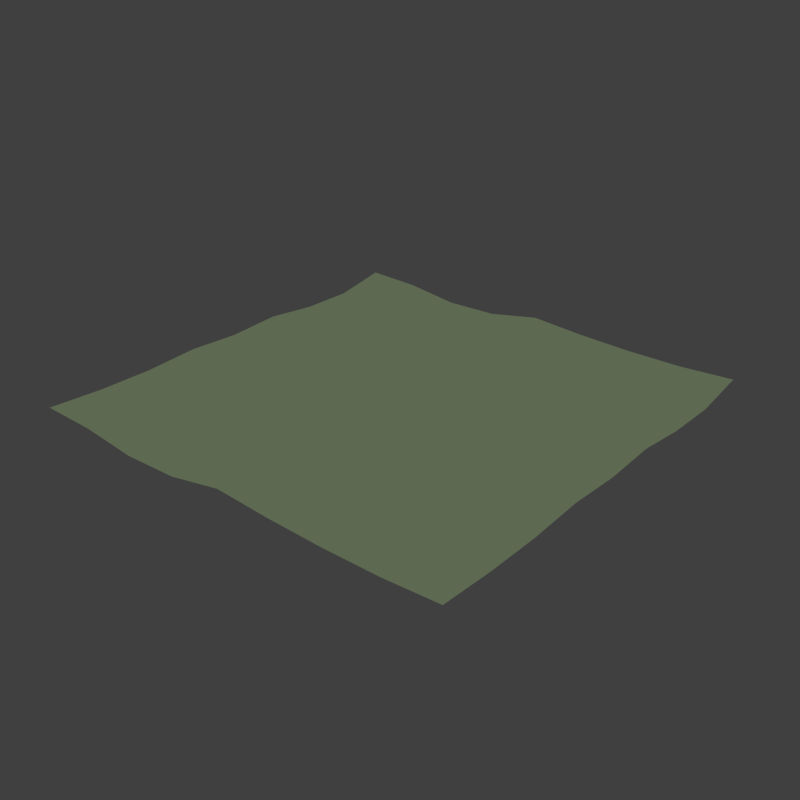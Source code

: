 # Source: tiles_rock_base.blend  (saved by Blender 2.76.0; exported with 4.5.12 LTS)
import bpy
from mathutils import Matrix  # noqa: F401  (used for matrix-valued properties, if any)

bpy.ops.wm.read_factory_settings(use_empty=True)
scene = bpy.context.scene
scene.name = 'ground_ĥigh'

# ---- collections
col_collection_1_013 = bpy.data.collections.new('Collection 1.013'); scene.collection.children.link(col_collection_1_013)

# ---- materials (node trees are filled in below, after node groups)
mat_ground = bpy.data.materials.new('ground')
mat_ground.alpha_threshold = 0.0
mat_ground.use_transparent_shadow = False
mat_ground.preview_render_type = 'CUBE'
mat_ground.diffuse_color = (0.3945, 0.507, 0.298, 1.0)
mat_ground.specular_color = (1.0, 0.8621, 0.5753)
mat_ground.roughness = 0.5
mat_ground.specular_intensity = 0.02

# ---- material node trees

# ---- world
world_world = bpy.data.worlds.new('World'); scene.world = world_world
world_world.color = (0.05088, 0.05088, 0.05088)
world_world.use_sun_shadow = False
world_world.sun_shadow_jitter_overblur = 0.0
world_world.cycles.sampling_method = 'MANUAL'
world_world.cycles.sample_map_resolution = 256

# ---- lights
light_lamp = bpy.data.lights.new('Lamp', 'SUN')
light_lamp.transmission_factor = 0.0
light_lamp.cutoff_distance = 30.0
light_lamp.use_shadow = False
light_lamp.angle = 0.1993
light_lamp.energy = 1.0
light_lamp.shadow_buffer_clip_start = 1.001
light_lamp.shadow_soft_size = 0.1
light_lamp.shadow_cascade_max_distance = 1000.0
light_lamp.cycles.use_multiple_importance_sampling = False

# ---- meshes
me_ground_low = bpy.data.meshes.new('ground_low')
me_ground_low.from_pydata([(0.0, 0.0, 0.001471), (0.0, -0.25, 0.002451), (0.0, -0.5, 0.01029), (0.0, -0.75, -0.005392), (0.25, 0.0, -0.001471), (0.5, 0.0, -0.01912), (0.75, 0.0, 0.007843), (0.0, 0.25, 0.02696), (0.0, 0.5, -0.01618), (0.0, 0.75, 0.02304), (-0.25, 0.0, 0.02353), (-0.5, 0.0, 0.002941), (-0.75, 0.0, -0.00147), (-0.25, -0.25, 0.01324), (-0.25, -0.5, -0.01863), (-0.25, -0.75, 0.0152), (-0.5, -0.25, -0.006372), (-0.5, -0.5, -0.004902), (-0.5, -0.75, -0.01912), (-0.75, -0.25, -0.01275), (-0.75, -0.5, -0.0152), (-0.75, -0.75, -0.004902), (0.25, -0.25, -0.0152), (0.5, -0.25, -0.01078), (0.75, -0.25, -0.0009802), (0.25, -0.5, -0.01863), (0.5, -0.5, -0.007843), (0.75, -0.5, 0.005392), (0.25, -0.75, -0.025), (0.5, -0.75, 0.02206), (0.75, -0.75, -0.002451), (0.25, 0.25, -0.02206), (0.25, 0.5, 0.003922), (0.25, 0.75, 0.01324), (0.5, 0.25, -0.01765), (0.5, 0.5, 3.278e-07), (0.5, 0.75, 0.001961), (0.75, 0.25, 0.007353), (0.75, 0.5, -0.007353), (0.75, 0.75, 0.01667), (-0.25, 0.25, 0.02157), (-0.5, 0.25, 0.002452), (-0.75, 0.25, -0.06373), (-0.25, 0.5, 0.01176), (-0.5, 0.5, -0.02157), (-0.75, 0.5, -0.03088), (-0.25, 0.75, -0.002451), (-0.5, 0.75, 0.00147), (-0.75, 0.75, 0.01078), (-1.0, 0.75, -0.02843), (-1.0, 0.5, -0.02353), (-1.0, 0.25, 0.004902), (-1.0, 0.0, -0.006372), (-1.0, -0.25, 0.007843), (-1.0, -0.5, -0.004902), (-1.0, -0.75, -0.001961), (-0.75, -1.0, 0.004412), (-0.5, -1.0, -0.02696), (-0.25, -1.0, -0.02108), (0.0, -1.0, 0.02549), (0.25, -1.0, 0.008333), (0.5, -1.0, -0.0004902), (0.75, -1.0, -0.0004902), (1.0, -0.75, -0.001961), (1.0, -0.5, -0.004902), (1.0, -0.25, 0.007843), (1.0, 0.0, -0.006372), (1.0, 0.25, 0.004902), (1.0, 0.5, -0.02353), (1.0, 0.75, -0.02843), (0.75, 1.0, -0.0004902), (0.5, 1.0, -0.0004902), (0.25, 1.0, 0.008333), (0.0, 1.0, 0.02549), (-0.25, 1.0, -0.02108), (-0.5, 1.0, -0.02696), (-0.75, 1.0, 0.004412), (-1.0, -1.0, 0.01275), (1.0, -1.0, 0.01275), (-1.0, 1.0, 0.01275), (1.0, 1.0, 0.01275)], [], [(0, 10, 13, 1), (1, 13, 14, 2), (2, 14, 15, 3), (3, 15, 58, 59), (10, 11, 16, 13), (13, 16, 17, 14), (14, 17, 18, 15), (15, 18, 57, 58), (11, 12, 19, 16), (16, 19, 20, 17), (17, 20, 21, 18), (18, 21, 56, 57), (12, 52, 53, 19), (19, 53, 54, 20), (20, 54, 55, 21), (21, 55, 77, 56), (0, 1, 22, 4), (4, 22, 23, 5), (5, 23, 24, 6), (6, 24, 65, 66), (1, 2, 25, 22), (22, 25, 26, 23), (23, 26, 27, 24), (24, 27, 64, 65), (2, 3, 28, 25), (25, 28, 29, 26), (26, 29, 30, 27), (27, 30, 63, 64), (3, 59, 60, 28), (28, 60, 61, 29), (29, 61, 62, 30), (30, 62, 78, 63), (0, 4, 31, 7), (7, 31, 32, 8), (8, 32, 33, 9), (9, 33, 72, 73), (4, 5, 34, 31), (31, 34, 35, 32), (32, 35, 36, 33), (33, 36, 71, 72), (5, 6, 37, 34), (34, 37, 38, 35), (35, 38, 39, 36), (36, 39, 70, 71), (6, 66, 67, 37), (37, 67, 68, 38), (38, 68, 69, 39), (39, 69, 80, 70), (0, 7, 40, 10), (10, 40, 41, 11), (11, 41, 42, 12), (12, 42, 51, 52), (7, 8, 43, 40), (40, 43, 44, 41), (41, 44, 45, 42), (42, 45, 50, 51), (8, 9, 46, 43), (43, 46, 47, 44), (44, 47, 48, 45), (45, 48, 49, 50), (9, 73, 74, 46), (46, 74, 75, 47), (47, 75, 76, 48), (48, 76, 79, 49)])
me_ground_low.polygons.foreach_set('use_smooth', [True] * 64)
_uv = me_ground_low.uv_layers.new(name='UVMap')
_uv.uv.foreach_set('vector', [0.5, 0.5, 0.375, 0.5, 0.375, 0.375, 0.5, 0.375, 0.5, 0.375, 0.375, 0.375, 0.375, 0.25, 0.5, 0.25, 0.5, 0.25, 0.375, 0.25, 0.375, 0.125, 0.5, 0.125, 0.5, 0.125, 0.375, 0.125, 0.375, 0.0, 0.5, 0.0, 0.375, 0.5, 0.25, 0.5, 0.25, 0.375, 0.375, 0.375, 0.375, 0.375, 0.25, 0.375, 0.25, 0.25, 0.375, 0.25, 0.375, 0.25, 0.25, 0.25, 0.25, 0.125, 0.375, 0.125, 0.375, 0.125, 0.25, 0.125, 0.25, 0.0, 0.375, 0.0, 0.25, 0.5, 0.125, 0.5, 0.125, 0.375, 0.25, 0.375, 0.25, 0.375, 0.125, 0.375, 0.125, 0.25, 0.25, 0.25, 0.25, 0.25, 0.125, 0.25, 0.125, 0.125, 0.25, 0.125, 0.25, 0.125, 0.125, 0.125, 0.125, 0.0, 0.25, 0.0, 0.125, 0.5, 0.0, 0.5, 0.0, 0.375, 0.125, 0.375, 0.125, 0.375, 0.0, 0.375, 0.0, 0.25, 0.125, 0.25, 0.125, 0.25, 0.0, 0.25, 0.0, 0.125, 0.125, 0.125, 0.125, 0.125, 0.0, 0.125, 0.0, 0.0, 0.125, 0.0, 0.5, 0.5, 0.5, 0.375, 0.625, 0.375, 0.625, 0.5, 0.625, 0.5, 0.625, 0.375, 0.75, 0.375, 0.75, 0.5, 0.75, 0.5, 0.75, 0.375, 0.875, 0.375, 0.875, 0.5, 0.875, 0.5, 0.875, 0.375, 1.0, 0.375, 1.0, 0.5, 0.5, 0.375, 0.5, 0.25, 0.625, 0.25, 0.625, 0.375, 0.625, 0.375, 0.625, 0.25, 0.75, 0.25, 0.75, 0.375, 0.75, 0.375, 0.75, 0.25, 0.875, 0.25, 0.875, 0.375, 0.875, 0.375, 0.875, 0.25, 1.0, 0.25, 1.0, 0.375, 0.5, 0.25, 0.5, 0.125, 0.625, 0.125, 0.625, 0.25, 0.625, 0.25, 0.625, 0.125, 0.75, 0.125, 0.75, 0.25, 0.75, 0.25, 0.75, 0.125, 0.875, 0.125, 0.875, 0.25, 0.875, 0.25, 0.875, 0.125, 1.0, 0.125, 1.0, 0.25, 0.5, 0.125, 0.5, 0.0, 0.625, 0.0, 0.625, 0.125, 0.625, 0.125, 0.625, 0.0, 0.75, 0.0, 0.75, 0.125, 0.75, 0.125, 0.75, 0.0, 0.875, 0.0, 0.875, 0.125, 0.875, 0.125, 0.875, 0.0, 1.0, 0.0, 1.0, 0.125, 0.5, 0.5, 0.625, 0.5, 0.625, 0.625, 0.5, 0.625, 0.5, 0.625, 0.625, 0.625, 0.625, 0.75, 0.5, 0.75, 0.5, 0.75, 0.625, 0.75, 0.625, 0.875, 0.5, 0.875, 0.5, 0.875, 0.625, 0.875, 0.625, 1.0, 0.5, 1.0, 0.625, 0.5, 0.75, 0.5, 0.75, 0.625, 0.625, 0.625, 0.625, 0.625, 0.75, 0.625, 0.75, 0.75, 0.625, 0.75, 0.625, 0.75, 0.75, 0.75, 0.75, 0.875, 0.625, 0.875, 0.625, 0.875, 0.75, 0.875, 0.75, 1.0, 0.625, 1.0, 0.75, 0.5, 0.875, 0.5, 0.875, 0.625, 0.75, 0.625, 0.75, 0.625, 0.875, 0.625, 0.875, 0.75, 0.75, 0.75, 0.75, 0.75, 0.875, 0.75, 0.875, 0.875, 0.75, 0.875, 0.75, 0.875, 0.875, 0.875, 0.875, 1.0, 0.75, 1.0, 0.875, 0.5, 1.0, 0.5, 1.0, 0.625, 0.875, 0.625, 0.875, 0.625, 1.0, 0.625, 1.0, 0.75, 0.875, 0.75, 0.875, 0.75, 1.0, 0.75, 1.0, 0.875, 0.875, 0.875, 0.875, 0.875, 1.0, 0.875, 1.0, 1.0, 0.875, 1.0, 0.5, 0.5, 0.5, 0.625, 0.375, 0.625, 0.375, 0.5, 0.375, 0.5, 0.375, 0.625, 0.25, 0.625, 0.25, 0.5, 0.25, 0.5, 0.25, 0.625, 0.125, 0.625, 0.125, 0.5, 0.125, 0.5, 0.125, 0.625, 0.0, 0.625, 0.0, 0.5, 0.5, 0.625, 0.5, 0.75, 0.375, 0.75, 0.375, 0.625, 0.375, 0.625, 0.375, 0.75, 0.25, 0.75, 0.25, 0.625, 0.25, 0.625, 0.25, 0.75, 0.125, 0.75, 0.125, 0.625, 0.125, 0.625, 0.125, 0.75, 0.0, 0.75, 0.0, 0.625, 0.5, 0.75, 0.5, 0.875, 0.375, 0.875, 0.375, 0.75, 0.375, 0.75, 0.375, 0.875, 0.25, 0.875, 0.25, 0.75, 0.25, 0.75, 0.25, 0.875, 0.125, 0.875, 0.125, 0.75, 0.125, 0.75, 0.125, 0.875, 0.0, 0.875, 0.0, 0.75, 0.5, 0.875, 0.5, 1.0, 0.375, 1.0, 0.375, 0.875, 0.375, 0.875, 0.375, 1.0, 0.25, 1.0, 0.25, 0.875, 0.25, 0.875, 0.25, 1.0, 0.125, 1.0, 0.125, 0.875, 0.125, 0.875, 0.125, 1.0, 0.0, 1.0, 0.0, 0.875])
me_ground_low.materials.append(mat_ground)
me_ground_low.use_remesh_preserve_volume = False
me_ground_low.use_remesh_preserve_attributes = False
me_ground_low.use_mirror_vertex_groups = False
me_ground_low.update()
me_ground_low.normals_split_custom_set([tuple(v) for v in zip(*[iter([-2.28e-05, 3.176e-06, 1.0, -2.836e-06, -8.739e-06, 1.0, 9.204e-06, 1.701e-05, 1.0, 1.864e-05, -8.404e-06, 1.0, 1.864e-05, -8.404e-06, 1.0, 9.204e-06, 1.701e-05, 1.0, -1.464e-05, -6.367e-06, 1.0, -3.293e-06, 2.797e-06, 1.0, -3.293e-06, 2.797e-06, 1.0, -1.464e-05, -6.367e-06, 1.0, -2.044e-05, 1.051e-06, 1.0, -1.618e-05, -1.427e-05, 1.0, -1.618e-05, -1.427e-05, 1.0, -2.044e-05, 1.051e-06, 1.0, -1.463e-05, -8.237e-06, 1.0, 1.829e-06, 1.777e-05, 1.0, -2.836e-06, -8.739e-06, 1.0, 7.078e-07, -7.51e-06, 1.0, 8.566e-07, 7.484e-06, 1.0, 9.204e-06, 1.701e-05, 1.0, 9.204e-06, 1.701e-05, 1.0, 8.566e-07, 7.484e-06, 1.0, 1.815e-05, 6.231e-06, 1.0, -1.464e-05, -6.367e-06, 1.0, -1.464e-05, -6.367e-06, 1.0, 1.815e-05, 6.231e-06, 1.0, 6.2e-06, 1.439e-05, 1.0, -2.044e-05, 1.051e-06, 1.0, -2.044e-05, 1.051e-06, 1.0, 6.2e-06, 1.439e-05, 1.0, -2.598e-07, 1.713e-05, 1.0, -1.463e-05, -8.237e-06, 1.0, 7.078e-07, -7.51e-06, 1.0, -3.349e-06, -1.817e-05, 1.0, 8.263e-06, -1.678e-05, 1.0, 8.566e-07, 7.484e-06, 1.0, 8.566e-07, 7.484e-06, 1.0, 8.263e-06, -1.678e-05, 1.0, -1.515e-05, 1.981e-06, 1.0, 1.815e-05, 6.231e-06, 1.0, 1.815e-05, 6.231e-06, 1.0, -1.515e-05, 1.981e-06, 1.0, -1.091e-05, -5.86e-06, 1.0, 6.2e-06, 1.439e-05, 1.0, 6.2e-06, 1.439e-05, 1.0, -1.091e-05, -5.86e-06, 1.0, -1.755e-07, -2.38e-06, 1.0, -2.598e-07, 1.713e-05, 1.0, -3.349e-06, -1.817e-05, 1.0, -1.451e-05, -9.779e-06, 1.0, -7.939e-06, 3.948e-06, 1.0, 8.263e-06, -1.678e-05, 1.0, 8.263e-06, -1.678e-05, 1.0, -7.939e-06, 3.948e-06, 1.0, 2.18e-05, 6.597e-07, 1.0, -1.515e-05, 1.981e-06, 1.0, -1.515e-05, 1.981e-06, 1.0, 2.18e-05, 6.597e-07, 1.0, -1.391e-05, -1.739e-05, 1.0, -1.091e-05, -5.86e-06, 1.0, -1.091e-05, -5.86e-06, 1.0, -1.391e-05, -1.739e-05, 1.0, 7.947e-06, 2.068e-05, 1.0, -1.755e-07, -2.38e-06, 1.0, -2.28e-05, 3.176e-06, 1.0, 1.864e-05, -8.404e-06, 1.0, 4.601e-06, -2.023e-06, 1.0, 1.126e-05, 4.037e-06, 1.0, 1.126e-05, 4.037e-06, 1.0, 4.601e-06, -2.023e-06, 1.0, -2.097e-05, -2.889e-07, 1.0, 2.517e-06, 1.334e-06, 1.0, 2.517e-06, 1.334e-06, 1.0, -2.097e-05, -2.889e-07, 1.0, 3.345e-06, 3.753e-07, 1.0, 1.535e-05, 3.431e-06, 1.0, 1.535e-05, 3.431e-06, 1.0, 3.345e-06, 3.753e-07, 1.0, 7.837e-06, -1.517e-06, 1.0, -1.312e-05, 2.856e-06, 1.0, 1.864e-05, -8.404e-06, 1.0, -3.293e-06, 2.797e-06, 1.0, 4.969e-06, 2.13e-06, 1.0, 4.601e-06, -2.023e-06, 1.0, 4.601e-06, -2.023e-06, 1.0, 4.969e-06, 2.13e-06, 1.0, 1.547e-05, -1.188e-05, 1.0, -2.097e-05, -2.889e-07, 1.0, -2.097e-05, -2.889e-07, 1.0, 1.547e-05, -1.188e-05, 1.0, -7.905e-07, 2.282e-05, 1.0, 3.345e-06, 3.753e-07, 1.0, 3.345e-06, 3.753e-07, 1.0, -7.905e-07, 2.282e-05, 1.0, 9.811e-06, -9.274e-06, 1.0, 7.837e-06, -1.517e-06, 1.0, -3.293e-06, 2.797e-06, 1.0, -1.618e-05, -1.427e-05, 1.0, -4.543e-06, 1.643e-05, 1.0, 4.969e-06, 2.13e-06, 1.0, 4.969e-06, 2.13e-06, 1.0, -4.543e-06, 1.643e-05, 1.0, 1.201e-05, -7.468e-06, 1.0, 1.547e-05, -1.188e-05, 1.0, 1.547e-05, -1.188e-05, 1.0, 1.201e-05, -7.468e-06, 1.0, -1.706e-05, -8.478e-06, 1.0, -7.905e-07, 2.282e-05, 1.0, -7.905e-07, 2.282e-05, 1.0, -1.706e-05, -8.478e-06, 1.0, -7.289e-06, 8.1e-06, 1.0, 9.811e-06, -9.274e-06, 1.0, -1.618e-05, -1.427e-05, 1.0, 1.829e-06, 1.777e-05, 1.0, -3.999e-06, 1.715e-05, 1.0, -4.543e-06, 1.643e-05, 1.0, -4.543e-06, 1.643e-05, 1.0, -3.999e-06, 1.715e-05, 1.0, 1.64e-05, 1.263e-05, 1.0, 1.201e-05, -7.468e-06, 1.0, 1.201e-05, -7.468e-06, 1.0, 1.64e-05, 1.263e-05, 1.0, -1.059e-05, 3.471e-06, 1.0, -1.706e-05, -8.478e-06, 1.0, -1.706e-05, -8.478e-06, 1.0, -1.059e-05, 3.471e-06, 1.0, 5.564e-06, -2.247e-06, 1.0, -7.289e-06, 8.1e-06, 1.0, -2.28e-05, 3.176e-06, 1.0, 1.126e-05, 4.037e-06, 1.0, 1.522e-05, -6.355e-06, 1.0, -9.574e-07, -3.462e-07, 1.0, -9.574e-07, -3.462e-07, 1.0, 1.522e-05, -6.355e-06, 1.0, -1.033e-05, 1.84e-05, 1.0, 8.058e-06, 5.746e-07, 1.0, 8.058e-06, 5.746e-07, 1.0, -1.033e-05, 1.84e-05, 1.0, 5.764e-06, -4.681e-06, 1.0, -1.114e-05, -9.137e-06, 1.0, -1.114e-05, -9.137e-06, 1.0, 5.764e-06, -4.681e-06, 1.0, 3.442e-06, 1.466e-06, 1.0, -1.459e-05, 6.257e-06, 1.0, 1.126e-05, 4.037e-06, 1.0, 2.517e-06, 1.334e-06, 1.0, -1.172e-05, -6.465e-06, 1.0, 1.522e-05, -6.355e-06, 1.0, 1.522e-05, -6.355e-06, 1.0, -1.172e-05, -6.465e-06, 1.0, -4.712e-06, -1.954e-05, 1.0, -1.033e-05, 1.84e-05, 1.0, -1.033e-05, 1.84e-05, 1.0, -4.712e-06, -1.954e-05, 1.0, 1.397e-05, -1.063e-05, 1.0, 5.764e-06, -4.681e-06, 1.0, 5.764e-06, -4.681e-06, 1.0, 1.397e-05, -1.063e-05, 1.0, -5.631e-06, -1.714e-05, 1.0, 3.442e-06, 1.466e-06, 1.0, 2.517e-06, 1.334e-06, 1.0, 1.535e-05, 3.431e-06, 1.0, -1.199e-05, 1.242e-05, 1.0, -1.172e-05, -6.465e-06, 1.0, -1.172e-05, -6.465e-06, 1.0, -1.199e-05, 1.242e-05, 1.0, -6.087e-06, 5.146e-08, 1.0, -4.712e-06, -1.954e-05, 1.0, -4.712e-06, -1.954e-05, 1.0, -6.087e-06, 5.146e-08, 1.0, -1.21e-05, 9.406e-06, 1.0, 1.397e-05, -1.063e-05, 1.0, 1.397e-05, -1.063e-05, 1.0, -1.21e-05, 9.406e-06, 1.0, 2.947e-06, -7.162e-07, 1.0, -5.631e-06, -1.714e-05, 1.0, 1.535e-05, 3.431e-06, 1.0, -1.312e-05, 2.856e-06, 1.0, 1.474e-05, 1.127e-05, 1.0, -1.199e-05, 1.242e-05, 1.0, -1.199e-05, 1.242e-05, 1.0, 1.474e-05, 1.127e-05, 1.0, 3.651e-06, 5.428e-06, 1.0, -6.087e-06, 5.146e-08, 1.0, -6.087e-06, 5.146e-08, 1.0, 3.651e-06, 5.428e-06, 1.0, 1.788e-07, 3.273e-06, 1.0, -1.21e-05, 9.406e-06, 1.0, -1.21e-05, 9.406e-06, 1.0, 1.788e-07, 3.273e-06, 1.0, 1.322e-05, -5.614e-06, 1.0, 2.947e-06, -7.162e-07, 1.0, -2.28e-05, 3.176e-06, 1.0, -9.574e-07, -3.462e-07, 1.0, -3.304e-06, 5.05e-06, 1.0, -2.836e-06, -8.739e-06, 1.0, -2.836e-06, -8.739e-06, 1.0, -3.304e-06, 5.05e-06, 1.0, -2.786e-05, -2.462e-06, 1.0, 7.078e-07, -7.51e-06, 1.0, 7.078e-07, -7.51e-06, 1.0, -2.786e-05, -2.462e-06, 1.0, 1.169e-07, -4.79e-06, 1.0, -3.349e-06, -1.817e-05, 1.0, -3.349e-06, -1.817e-05, 1.0, 1.169e-07, -4.79e-06, 1.0, 1.079e-05, 5.166e-06, 1.0, -1.451e-05, -9.779e-06, 1.0, -9.574e-07, -3.462e-07, 1.0, 8.058e-06, 5.746e-07, 1.0, -2.701e-07, 5.181e-07, 1.0, -3.304e-06, 5.05e-06, 1.0, -3.304e-06, 5.05e-06, 1.0, -2.701e-07, 5.181e-07, 1.0, 1.889e-05, -6.43e-07, 1.0, -2.786e-05, -2.462e-06, 1.0, -2.786e-05, -2.462e-06, 1.0, 1.889e-05, -6.43e-07, 1.0, -2.488e-06, -7.541e-06, 1.0, 1.169e-07, -4.79e-06, 1.0, 1.169e-07, -4.79e-06, 1.0, -2.488e-06, -7.541e-06, 1.0, 9.753e-06, -7.729e-06, 1.0, 1.079e-05, 5.166e-06, 1.0, 8.058e-06, 5.746e-07, 1.0, -1.114e-05, -9.137e-06, 1.0, 2.407e-06, 2.392e-06, 1.0, -2.701e-07, 5.181e-07, 1.0, -2.701e-07, 5.181e-07, 1.0, 2.407e-06, 2.392e-06, 1.0, -2.352e-05, -2.119e-05, 1.0, 1.889e-05, -6.43e-07, 1.0, 1.889e-05, -6.43e-07, 1.0, -2.352e-05, -2.119e-05, 1.0, -3.086e-06, -1.293e-05, 1.0, -2.488e-06, -7.541e-06, 1.0, -2.488e-06, -7.541e-06, 1.0, -3.086e-06, -1.293e-05, 1.0, 1.53e-05, 1.765e-05, 1.0, 9.753e-06, -7.729e-06, 1.0, -1.114e-05, -9.137e-06, 1.0, -1.459e-05, 6.257e-06, 1.0, 1.204e-06, 2.131e-06, 1.0, 2.407e-06, 2.392e-06, 1.0, 2.407e-06, 2.392e-06, 1.0, 1.204e-06, 2.131e-06, 1.0, -2.394e-06, -1.004e-05, 1.0, -2.352e-05, -2.119e-05, 1.0, -2.352e-05, -2.119e-05, 1.0, -2.394e-06, -1.004e-05, 1.0, -2.195e-05, -4.215e-07, 1.0, -3.086e-06, -1.293e-05, 1.0, -3.086e-06, -1.293e-05, 1.0, -2.195e-05, -4.215e-07, 1.0, -5.063e-06, -1.162e-05, 1.0, 1.53e-05, 1.765e-05, 1.0])] * 3)])

# ---- objects
ob_obj_ground_high = bpy.data.objects.new('obj_ground_high', me_ground_low)
ob_lamp = bpy.data.objects.new('Lamp', light_lamp)

# ---- transforms, parenting, visibility, modifiers, constraints
ob_obj_ground_high.location = (0.0, 0.0, 1.0)
ob_obj_ground_high.lineart.crease_threshold = 0.0
ob_lamp.location = (-6.316, -4.684, 4.134)
ob_lamp.rotation_euler = (-0.7351, 0.2867, 2.333)
ob_lamp.lock_rotations_4d = False
ob_lamp.empty_display_type = 'ARROWS'
ob_lamp.color = (0.0, 0.0, 0.0, 0.0)
ob_lamp.lineart.crease_threshold = 0.0

# ---- collection membership
col_collection_1_013.objects.link(ob_obj_ground_high)
col_collection_1_013.objects.link(ob_lamp)

# ---- scene / render settings (as saved in the file)
scene.frame_start = 1; scene.frame_end = 250; scene.frame_set(1)
scene.render.engine = 'BLENDER_EEVEE_NEXT'
scene.render.resolution_x = 128
scene.render.resolution_y = 128
scene.render.dither_intensity = 0.0
scene.cycles.use_denoising = False
scene.cycles.samples = 10
scene.cycles.sampling_pattern = 'TABULATED_SOBOL'
scene.cycles.light_sampling_threshold = 0.0
scene.cycles.use_adaptive_sampling = False
scene.cycles.use_light_tree = False
scene.cycles.blur_glossy = 0.0
scene.cycles.pixel_filter_type = 'GAUSSIAN'
scene.cycles.sample_clamp_indirect = 0.0
scene.view_settings.view_transform = 'Standard'
bpy.context.view_layer.update()

# ---- added for rendering (the .blend has no active camera): camera
cam_auto = bpy.data.cameras.new('AutoCamera')
cam_auto.lens = 50.0
cam_auto.sensor_width = 36.0
cam_auto.clip_end = 1000.0
ob_auto_camera = bpy.data.objects.new('AutoCamera', cam_auto)
scene.collection.objects.link(ob_auto_camera)
ob_auto_camera.location = (2.61828, -3.14193, 3.07624)
ob_auto_camera.rotation_euler = (1.09748, -7.21219e-08, 0.694738)
scene.camera = ob_auto_camera
bpy.context.view_layer.update()
